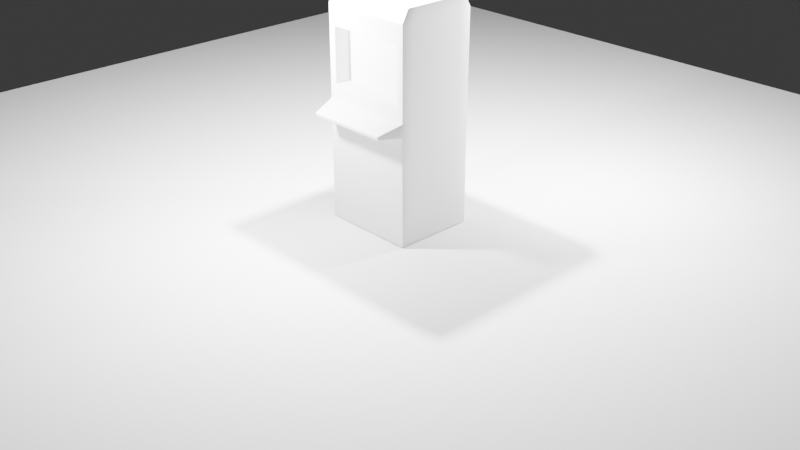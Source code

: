 # Source: cabinet3.blend  (saved by Blender 4.3.34; exported with 4.5.12 LTS)
import bpy
from mathutils import Matrix  # noqa: F401  (used for matrix-valued properties, if any)

bpy.ops.wm.read_factory_settings(use_empty=True)
scene = bpy.context.scene
scene.name = 'Scene'

# ---- collections
col_collection = bpy.data.collections.new('Collection'); scene.collection.children.link(col_collection)

# ---- materials (node trees are filled in below, after node groups)
mat_material = bpy.data.materials.new('Material')
mat_material.alpha_threshold = 0.0
mat_material.roughness = 0.5
mat_material.line_color = (0.0, 0.0, 0.0, 1.0)

# ---- material node trees
mat_material.use_nodes = True; mat_material.node_tree.nodes.clear()
_N = mat_material.node_tree.nodes; _L = mat_material.node_tree.links
n0 = _N.new('ShaderNodeOutputMaterial'); n0.name = 'Material Output'; n0.location = (300, 300)
n1 = _N.new('ShaderNodeBsdfPrincipled'); n1.name = 'Principled BSDF'; n1.location = (10, 300)
n1.inputs[3].default_value = 1.45
_L.new(n1.outputs[0], n0.inputs[0])
n0.is_active_output = True

# ---- world
world_world = bpy.data.worlds.new('World'); scene.world = world_world
world_world.use_nodes = True; world_world.node_tree.nodes.clear()
_N = world_world.node_tree.nodes; _L = world_world.node_tree.links
n0 = _N.new('ShaderNodeOutputWorld'); n0.name = 'World Output'; n0.location = (300, 300)
n1 = _N.new('ShaderNodeBackground'); n1.name = 'Background'; n1.location = (10, 300)
n1.inputs[0].default_value = (0.05088, 0.05088, 0.05088, 1.0)
_L.new(n1.outputs[0], n0.inputs[0])
n0.is_active_output = True
world_world.color = (0.05088, 0.05088, 0.05088)
world_world.sun_shadow_jitter_overblur = 0.0

# ---- cameras
cam_camera = bpy.data.cameras.new('Camera')
cam_camera.clip_end = 100.0
cam_camera.ortho_scale = 7.314

# ---- lights
light_light = bpy.data.lights.new('Light', 'POINT')
light_light.energy = 1000.0
light_light.shadow_soft_size = 0.1
light_light_001 = bpy.data.lights.new('Light.001', 'POINT')
light_light_001.energy = 1000.0
light_light_001.shadow_soft_size = 0.1
light_light_002 = bpy.data.lights.new('Light.002', 'AREA')
light_light_002.energy = 1000.0
light_light_002.shadow_soft_size = 0.1
light_light_002.shape = 'RECTANGLE'
light_light_002.size = 0.1
light_light_002.size_y = 0.1

# ---- meshes
me_cube = bpy.data.meshes.new('Cube')
me_cube.from_pydata([(0.5, 0.4284, 2.208), (0.5, 0.4284, 0.008397), (0.5, -0.4284, 2.208), (0.5, -0.4284, 0.008397), (-0.5, 0.4284, 2.208), (-0.5, 0.4284, 0.008397), (-0.5, -0.4284, 2.208), (-0.5, -0.4284, 0.008397), (0.5, 0.4284, 1.376), (-0.425, -0.4284, 1.428), (0.425, -0.4284, 1.428), (-0.5, 0.4284, 1.376), (-0.425, -0.4284, 1.998), (0.5, 0.4284, 2.05), (0.425, -0.4284, 1.998), (-0.5, 0.4284, 2.05), (0.5, -0.4284, 2.05), (0.5, -0.4284, 1.376), (-0.5, -0.4284, 1.376), (-0.5, -0.4284, 2.05), (0.425, -0.2522, 1.998), (0.425, -0.2522, 1.428), (-0.425, -0.2522, 1.428), (-0.425, -0.2522, 1.998), (0.4422, -0.4284, 2.01), (0.4422, -0.4284, 1.416), (-0.4422, -0.4284, 1.416), (-0.4422, -0.4284, 2.01), (0.5, 0.4284, 1.273), (0.5, -0.4284, 1.273), (-0.5, 0.4284, 1.273), (-0.5, -0.4284, 1.273), (0.5, 0.4284, 1.225), (0.5, -0.4284, 1.139), (-0.5, 0.4284, 1.225), (-0.5, -0.4284, 1.139), (-0.4361, -0.672, 1.162), (-0.4361, -0.6833, 1.2), (0.4361, -0.6833, 1.2), (0.4361, -0.672, 1.162), (-0.5, -0.4284, 1.295), (0.5, 0.4284, 1.295), (0.5, -0.4284, 1.295), (-0.5, 0.4284, 1.295), (0.4953, -0.4473, 1.268), (0.4953, -0.4465, 1.14), (-0.4953, -0.4465, 1.14), (-0.4953, -0.4473, 1.268), (0.4391, -0.671, 1.204), (-0.4391, -0.6603, 1.161), (0.4391, -0.6603, 1.161), (-0.4391, -0.671, 1.204), (0.4917, 0.4284, 0.008397), (0.4917, -0.4284, 2.208), (0.4917, -0.4284, 0.008397), (0.4917, 0.4284, 2.208), (0.4917, 0.4284, 1.376), (0.4917, -0.4284, 1.376), (0.4917, 0.4284, 2.05), (0.4917, -0.4284, 2.05), (0.4179, -0.4284, 1.428), (0.4179, -0.4284, 1.998), (0.4179, -0.2522, 1.428), (0.4179, -0.2522, 1.998), (0.4348, -0.4284, 2.01), (0.4348, -0.4284, 1.416), (0.4917, -0.4284, 1.273), (0.4917, 0.4284, 1.273), (0.4917, 0.4284, 1.225), (0.4917, -0.4284, 1.139), (0.4288, -0.6833, 1.2), (0.4288, -0.672, 1.162), (0.4917, -0.4284, 1.295), (0.4917, 0.4284, 1.295), (0.487, -0.4465, 1.14), (0.487, -0.4473, 1.268), (0.4318, -0.6603, 1.161), (0.4318, -0.671, 1.204), (-0.49, 0.4284, 0.008397), (-0.49, -0.4284, 2.208), (-0.49, -0.4284, 1.376), (-0.49, -0.4284, 2.05), (-0.4165, -0.4284, 1.428), (-0.4165, -0.4284, 1.998), (-0.4165, -0.2522, 1.428), (-0.4165, -0.2522, 1.998), (-0.4334, -0.4284, 2.01), (-0.49, -0.4284, 1.273), (-0.49, -0.4284, 1.139), (-0.4273, -0.6833, 1.2), (-0.4273, -0.672, 1.162), (-0.49, -0.4284, 1.295), (-0.4854, -0.4465, 1.14), (-0.4304, -0.6603, 1.161), (-0.49, -0.4284, 0.008397), (-0.49, 0.4284, 2.208), (-0.49, 0.4284, 1.376), (-0.49, 0.4284, 2.05), (-0.4334, -0.4284, 1.416), (-0.49, 0.4284, 1.273), (-0.49, 0.4284, 1.225), (-0.49, 0.4284, 1.295), (-0.4854, -0.4473, 1.268), (-0.4304, -0.671, 1.204), (-0.49, -0.3564, 2.338), (-0.5, -0.3564, 2.338), (0.5, 0.3564, 2.338), (0.5, -0.3564, 2.338), (-0.5, 0.3564, 2.338), (0.4917, 0.3564, 2.338), (0.4917, -0.3564, 2.338), (-0.49, 0.3564, 2.338), (-0.5, 0.306, 0.008397), (-0.5, 0.1836, 0.008397), (-0.5, 0.0612, 0.008397), (-0.5, -0.0612, 0.008397), (-0.5, -0.1836, 0.008397), (-0.5, -0.306, 0.008397), (0.5, 0.306, 2.208), (0.5, 0.1836, 2.208), (0.5, 0.0612, 2.208), (0.5, -0.0612, 2.208), (0.5, -0.1836, 2.208), (0.5, -0.306, 2.208), (-0.5, -0.306, 2.208), (-0.5, -0.1836, 2.208), (-0.5, -0.0612, 2.208), (-0.5, 0.0612, 2.208), (-0.5, 0.1836, 2.208), (-0.5, 0.306, 2.208), (0.5, -0.306, 0.008397), (0.5, -0.1836, 0.008397), (0.5, -0.0612, 0.008397), (0.5, 0.0612, 0.008397), (0.5, 0.1836, 0.008397), (0.5, 0.306, 0.008397), (0.5, 0.306, 1.376), (0.5, 0.1836, 1.376), (0.5, 0.0612, 1.376), (0.5, -0.0612, 1.376), (0.5, -0.1836, 1.376), (0.5, -0.306, 1.376), (-0.5, -0.306, 1.376), (-0.5, -0.1836, 1.376), (-0.5, -0.0612, 1.376), (-0.5, 0.0612, 1.376), (-0.5, 0.1836, 1.376), (-0.5, 0.306, 1.376), (0.5, 0.306, 2.05), (0.5, 0.1836, 2.05), (0.5, 0.0612, 2.05), (0.5, -0.0612, 2.05), (0.5, -0.1836, 2.05), (0.5, -0.306, 2.05), (-0.5, -0.306, 2.05), (-0.5, -0.1836, 2.05), (-0.5, -0.0612, 2.05), (-0.5, 0.0612, 2.05), (-0.5, 0.1836, 2.05), (-0.5, 0.306, 2.05), (-0.5, -0.306, 1.273), (-0.5, -0.1836, 1.273), (-0.5, -0.0612, 1.273), (-0.5, 0.0612, 1.273), (-0.5, 0.1836, 1.273), (-0.5, 0.306, 1.273), (0.5, 0.306, 1.273), (0.5, 0.1836, 1.273), (0.5, 0.0612, 1.273), (0.5, -0.0612, 1.273), (0.5, -0.1836, 1.273), (0.5, -0.306, 1.273), (0.5, 0.306, 1.212), (0.5, 0.1836, 1.2), (0.5, 0.0612, 1.188), (0.5, -0.0612, 1.176), (0.5, -0.1836, 1.163), (0.5, -0.306, 1.151), (-0.5, -0.306, 1.151), (-0.5, -0.1836, 1.163), (-0.5, -0.0612, 1.176), (-0.5, 0.0612, 1.188), (-0.5, 0.1836, 1.2), (-0.5, 0.306, 1.212), (-0.5, -0.306, 1.295), (-0.5, -0.1836, 1.295), (-0.5, -0.0612, 1.295), (-0.5, 0.0612, 1.295), (-0.5, 0.1836, 1.295), (-0.5, 0.306, 1.295), (0.5, 0.306, 1.295), (0.5, 0.1836, 1.295), (0.5, 0.0612, 1.295), (0.5, -0.0612, 1.295), (0.5, -0.1836, 1.295), (0.5, -0.306, 1.295), (0.4917, 0.306, 0.008397), (0.4917, 0.1836, 0.008397), (0.4917, 0.0612, 0.008397), (0.4917, -0.0612, 0.008397), (0.4917, -0.1836, 0.008397), (0.4917, -0.306, 0.008397), (0.4917, 0.306, 2.208), (0.4917, 0.1836, 2.208), (0.4917, 0.0612, 2.208), (0.4917, -0.0612, 2.208), (0.4917, -0.1836, 2.208), (0.4917, -0.306, 2.208), (-0.49, 0.306, 0.008397), (-0.49, 0.1836, 0.008397), (-0.49, 0.0612, 0.008397), (-0.49, -0.0612, 0.008397), (-0.49, -0.1836, 0.008397), (-0.49, -0.306, 0.008397), (-0.49, 0.306, 2.208), (-0.49, 0.1836, 2.208), (-0.49, 0.0612, 2.208), (-0.49, -0.0612, 2.208), (-0.49, -0.1836, 2.208), (-0.49, -0.306, 2.208), (0.5, 0.2546, 2.338), (0.5, 0.1528, 2.338), (0.5, 0.05092, 2.338), (0.5, -0.05092, 2.338), (0.5, -0.1528, 2.338), (0.5, -0.2546, 2.338), (-0.5, -0.2546, 2.338), (-0.5, -0.1528, 2.338), (-0.5, -0.05092, 2.338), (-0.5, 0.05092, 2.338), (-0.5, 0.1528, 2.338), (-0.5, 0.2546, 2.338), (0.4917, 0.2546, 2.338), (0.4917, 0.1528, 2.338), (0.4917, 0.05092, 2.338), (0.4917, -0.05092, 2.338), (0.4917, -0.1528, 2.338), (0.4917, -0.2546, 2.338), (-0.49, 0.2546, 2.338), (-0.49, 0.1528, 2.338), (-0.49, 0.05092, 2.338), (-0.49, -0.05092, 2.338), (-0.49, -0.1528, 2.338), (-0.49, -0.2546, 2.338), (-0.5, -0.4284, 2.106), (-0.5, -0.4284, 2.159), (0.5, 0.4284, 2.159), (0.5, 0.4284, 2.106), (0.5, -0.4284, 2.159), (0.5, -0.4284, 2.106), (-0.5, 0.4284, 2.159), (-0.5, 0.4284, 2.106), (0.4917, 0.4284, 2.159), (0.4917, 0.4284, 2.106), (0.4917, -0.4284, 2.159), (0.4917, -0.4284, 2.106), (-0.49, 0.4284, 2.159), (-0.49, 0.4284, 2.106), (-0.49, -0.4284, 2.159), (-0.49, -0.4284, 2.106), (0.5, 0.306, 2.159), (0.5, 0.306, 2.106), (0.5, 0.1836, 2.159), (0.5, 0.1836, 2.106), (0.5, 0.0612, 2.159), (0.5, 0.0612, 2.106), (0.5, -0.0612, 2.159), (0.5, -0.0612, 2.106), (0.5, -0.1836, 2.159), (0.5, -0.1836, 2.106), (0.5, -0.306, 2.159), (0.5, -0.306, 2.106), (-0.5, -0.306, 2.159), (-0.5, -0.306, 2.106), (-0.5, -0.1836, 2.159), (-0.5, -0.1836, 2.106), (-0.5, -0.0612, 2.159), (-0.5, -0.0612, 2.106), (-0.5, 0.0612, 2.159), (-0.5, 0.0612, 2.106), (-0.5, 0.1836, 2.159), (-0.5, 0.1836, 2.106), (-0.5, 0.306, 2.159), (-0.5, 0.306, 2.106), (0.5, 0.4284, 2.06), (0.5, -0.4284, 2.06), (-0.5, 0.4284, 2.06), (0.4917, 0.4284, 2.06), (0.4917, -0.4284, 2.06), (-0.49, 0.4284, 2.06), (-0.49, -0.4284, 2.06), (0.5, 0.306, 2.06), (0.5, 0.1836, 2.06), (0.5, 0.0612, 2.06), (0.5, -0.0612, 2.06), (0.5, -0.1836, 2.06), (0.5, -0.306, 2.06), (-0.5, -0.306, 2.06), (-0.5, -0.1836, 2.06), (-0.5, -0.0612, 2.06), (-0.5, 0.0612, 2.06), (-0.5, 0.1836, 2.06), (-0.5, 0.306, 2.06), (-0.5, -0.4284, 2.06)], [], [(207, 53, 110, 237), (258, 79, 6, 245), (282, 129, 4, 250), (201, 130, 3, 54), (270, 123, 2, 248), (252, 55, 0, 246), (73, 56, 8, 41), (195, 141, 17, 42), (189, 147, 11, 43), (91, 80, 18, 40), (56, 58, 13, 8), (141, 153, 16, 17), (147, 159, 15, 11), (83, 12, 23, 85), (24, 25, 17, 16), (98, 26, 18, 80), (26, 27, 19, 18), (64, 24, 16, 59), (84, 85, 23, 22), (60, 10, 21, 62), (12, 9, 22, 23), (10, 14, 20, 21), (61, 14, 24, 64), (9, 12, 27, 26), (82, 9, 26, 98), (14, 10, 25, 24), (50, 48, 38, 39), (183, 165, 30, 34), (177, 171, 29, 33), (68, 67, 28, 32), (52, 68, 32, 1), (130, 177, 33, 3), (112, 183, 34, 5), (94, 88, 35, 7), (90, 89, 37, 36), (51, 49, 36, 37), (103, 51, 37, 89), (76, 50, 39, 71), (87, 91, 40, 31), (165, 189, 43, 30), (171, 195, 42, 29), (67, 73, 41, 28), (69, 33, 45, 74), (87, 31, 47, 102), (31, 35, 46, 47), (33, 29, 44, 45), (74, 45, 50, 76), (102, 47, 51, 103), (47, 46, 49, 51), (45, 44, 48, 50), (44, 75, 77, 48), (92, 74, 76, 93), (29, 66, 75, 44), (88, 69, 74, 92), (99, 101, 73, 67), (29, 42, 72, 66), (93, 76, 71, 90), (48, 77, 70, 38), (39, 38, 70, 71), (3, 33, 69, 54), (78, 100, 68, 52), (100, 99, 67, 68), (10, 60, 65, 25), (83, 61, 64, 86), (82, 60, 62, 84), (21, 20, 63, 62), (86, 64, 59, 81), (25, 65, 57, 17), (14, 61, 63, 20), (96, 97, 58, 56), (42, 17, 57, 72), (101, 96, 56, 73), (256, 95, 55, 252), (213, 201, 54, 94), (248, 2, 53, 254), (0, 55, 109, 106), (117, 213, 94, 7), (250, 4, 95, 256), (43, 11, 96, 101), (11, 15, 97, 96), (27, 86, 81, 19), (9, 82, 84, 22), (12, 83, 86, 27), (34, 30, 99, 100), (5, 34, 100, 78), (49, 93, 90, 36), (30, 43, 101, 99), (35, 88, 92, 46), (46, 92, 93, 49), (75, 102, 103, 77), (66, 87, 102, 75), (66, 72, 91, 87), (77, 103, 89, 70), (71, 70, 89, 90), (54, 69, 88, 94), (60, 82, 98, 65), (62, 63, 85, 84), (65, 98, 80, 57), (61, 83, 85, 63), (72, 57, 80, 91), (254, 53, 79, 258), (207, 219, 79, 53), (243, 226, 105, 104), (225, 237, 110, 107), (6, 79, 104, 105), (95, 4, 108, 111), (53, 2, 107, 110), (124, 6, 105, 226), (118, 0, 106, 220), (214, 95, 111, 238), (79, 219, 243, 104), (219, 218, 242, 243), (218, 217, 241, 242), (217, 216, 240, 241), (216, 215, 239, 240), (215, 214, 238, 239), (2, 123, 225, 107), (123, 122, 224, 225), (122, 121, 223, 224), (121, 120, 222, 223), (120, 119, 221, 222), (119, 118, 220, 221), (4, 129, 231, 108), (129, 128, 230, 231), (128, 127, 229, 230), (127, 126, 228, 229), (126, 125, 227, 228), (125, 124, 226, 227), (106, 109, 232, 220), (220, 232, 233, 221), (221, 233, 234, 222), (222, 234, 235, 223), (223, 235, 236, 224), (224, 236, 237, 225), (111, 108, 231, 238), (238, 231, 230, 239), (239, 230, 229, 240), (240, 229, 228, 241), (241, 228, 227, 242), (242, 227, 226, 243), (55, 95, 214, 202), (202, 214, 215, 203), (203, 215, 216, 204), (204, 216, 217, 205), (205, 217, 218, 206), (206, 218, 219, 207), (5, 78, 208, 112), (112, 208, 209, 113), (113, 209, 210, 114), (114, 210, 211, 115), (115, 211, 212, 116), (116, 212, 213, 117), (78, 52, 196, 208), (208, 196, 197, 209), (209, 197, 198, 210), (210, 198, 199, 211), (211, 199, 200, 212), (212, 200, 201, 213), (28, 41, 190, 166), (166, 190, 191, 167), (167, 191, 192, 168), (168, 192, 193, 169), (169, 193, 194, 170), (170, 194, 195, 171), (31, 40, 184, 160), (160, 184, 185, 161), (161, 185, 186, 162), (162, 186, 187, 163), (163, 187, 188, 164), (164, 188, 189, 165), (7, 35, 178, 117), (117, 178, 179, 116), (116, 179, 180, 115), (115, 180, 181, 114), (114, 181, 182, 113), (113, 182, 183, 112), (1, 32, 172, 135), (135, 172, 173, 134), (134, 173, 174, 133), (133, 174, 175, 132), (132, 175, 176, 131), (131, 176, 177, 130), (32, 28, 166, 172), (172, 166, 167, 173), (173, 167, 168, 174), (174, 168, 169, 175), (175, 169, 170, 176), (176, 170, 171, 177), (35, 31, 160, 178), (178, 160, 161, 179), (179, 161, 162, 180), (180, 162, 163, 181), (181, 163, 164, 182), (182, 164, 165, 183), (18, 19, 154, 142), (142, 154, 155, 143), (143, 155, 156, 144), (144, 156, 157, 145), (145, 157, 158, 146), (146, 158, 159, 147), (8, 13, 148, 136), (136, 148, 149, 137), (137, 149, 150, 138), (138, 150, 151, 139), (139, 151, 152, 140), (140, 152, 153, 141), (40, 18, 142, 184), (184, 142, 143, 185), (185, 143, 144, 186), (186, 144, 145, 187), (187, 145, 146, 188), (188, 146, 147, 189), (41, 8, 136, 190), (190, 136, 137, 191), (191, 137, 138, 192), (192, 138, 139, 193), (193, 139, 140, 194), (194, 140, 141, 195), (246, 0, 118, 260), (260, 118, 119, 262), (262, 119, 120, 264), (264, 120, 121, 266), (266, 121, 122, 268), (268, 122, 123, 270), (52, 1, 135, 196), (196, 135, 134, 197), (197, 134, 133, 198), (198, 133, 132, 199), (199, 132, 131, 200), (200, 131, 130, 201), (245, 6, 124, 272), (272, 124, 125, 274), (274, 125, 126, 276), (276, 126, 127, 278), (278, 127, 128, 280), (280, 128, 129, 282), (55, 202, 232, 109), (202, 203, 233, 232), (203, 204, 234, 233), (204, 205, 235, 234), (205, 206, 236, 235), (206, 207, 237, 236), (301, 281, 283, 302), (281, 280, 282, 283), (300, 279, 281, 301), (279, 278, 280, 281), (299, 277, 279, 300), (277, 276, 278, 279), (298, 275, 277, 299), (275, 274, 276, 277), (297, 273, 275, 298), (273, 272, 274, 275), (303, 244, 273, 297), (244, 245, 272, 273), (295, 269, 271, 296), (269, 268, 270, 271), (294, 267, 269, 295), (267, 266, 268, 269), (293, 265, 267, 294), (265, 264, 266, 267), (292, 263, 265, 293), (263, 262, 264, 265), (291, 261, 263, 292), (261, 260, 262, 263), (284, 247, 261, 291), (247, 246, 260, 261), (288, 255, 259, 290), (255, 254, 258, 259), (286, 251, 257, 289), (251, 250, 256, 257), (285, 249, 255, 288), (249, 248, 254, 255), (289, 257, 253, 287), (257, 256, 252, 253), (287, 253, 247, 284), (253, 252, 246, 247), (296, 271, 249, 285), (271, 270, 248, 249), (302, 283, 251, 286), (283, 282, 250, 251), (290, 259, 244, 303), (259, 258, 245, 244), (81, 290, 303, 19), (159, 302, 286, 15), (153, 296, 285, 16), (58, 287, 284, 13), (97, 289, 287, 58), (16, 285, 288, 59), (15, 286, 289, 97), (59, 288, 290, 81), (13, 284, 291, 148), (148, 291, 292, 149), (149, 292, 293, 150), (150, 293, 294, 151), (151, 294, 295, 152), (152, 295, 296, 153), (19, 303, 297, 154), (154, 297, 298, 155), (155, 298, 299, 156), (156, 299, 300, 157), (157, 300, 301, 158), (158, 301, 302, 159)])
me_cube.polygons.foreach_set('use_smooth', [True] * 302)
_uv = me_cube.uv_layers.new(name='UVMap')
_uv.uv.foreach_set('vector', [0.04762, 0.002782, 3.953e-08, 0.002782, 3.953e-08, 0.002782, 0.04762, 0.002782, 0.007522, 0.3367, 3.419e-08, 0.3367, 3.444e-08, 0.3333, 0.007522, 0.3333, 0.3409, 0.04762, 0.3333, 0.04762, 0.3333, 5.298e-09, 0.3409, 5.866e-09, 0.381, 0.6639, 0.381, 0.6667, 0.3333, 0.6667, 0.3333, 0.6639, 0.007522, 0.7143, 2.555e-08, 0.7143, 2.914e-08, 0.6667, 0.007522, 0.6667, 0.3409, 0.6694, 0.3333, 0.6694, 0.3333, 0.6667, 0.3409, 0.6667, 0.4717, 0.6694, 0.4595, 0.6694, 0.4595, 0.6667, 0.4717, 0.6667, 0.1384, 0.7143, 0.1262, 0.7143, 0.1262, 0.6667, 0.1384, 0.6667, 0.4717, 0.04762, 0.4595, 0.04762, 0.4595, 1.482e-08, 0.4717, 1.574e-08, 0.1384, 0.3367, 0.1262, 0.3367, 0.1262, 0.3333, 0.1384, 0.3333, 0.4595, 0.6694, 0.3573, 0.6694, 0.3573, 0.6667, 0.4595, 0.6667, 0.1262, 0.7143, 0.02396, 0.7143, 0.02396, 0.6667, 0.1262, 0.6667, 0.4595, 0.04762, 0.3573, 0.04762, 0.3573, 7.107e-09, 0.4595, 1.482e-08, 0.6667, 0.2862, 0.6667, 0.2833, 0.7352, 0.2833, 0.7352, 0.2862, 0.03005, 0.6474, 0.1201, 0.6474, 0.1262, 0.6667, 0.02396, 0.6667, 0.1201, 0.3555, 0.1201, 0.3526, 0.1262, 0.3333, 0.1262, 0.3367, 0.1201, 0.3526, 0.03005, 0.3526, 0.02396, 0.3333, 0.1262, 0.3333, 0.03005, 0.6449, 0.03005, 0.6474, 0.02396, 0.6667, 0.02396, 0.6639, 0.7531, 0.00283, 0.6667, 0.00283, 0.6667, -9.273e-09, 0.7531, -2.747e-09, 0.6667, 0.569, 0.6667, 0.5667, 0.7352, 0.5667, 0.7352, 0.569, 0.7352, 0.85, 0.7352, 0.9364, 0.6667, 0.9364, 0.6667, 0.85, 0.7531, 0.08643, 0.7531, 0.0, 0.8217, 0.0, 0.8217, 0.08643, 0.03186, 0.6393, 0.03186, 0.6417, 0.03005, 0.6474, 0.03005, 0.6449, 0.1183, 0.3583, 0.03186, 0.3583, 0.03005, 0.3526, 0.1201, 0.3526, 0.1183, 0.3612, 0.1183, 0.3583, 0.1201, 0.3526, 0.1201, 0.3555, 0.03186, 0.6417, 0.1183, 0.6417, 0.1201, 0.6474, 0.03005, 0.6474, 0.1497, 0.6667, 0.1417, 0.6667, 0.1417, 0.6667, 0.149, 0.6667, 0.4842, 0.04762, 0.475, 0.04762, 0.475, 1.599e-08, 0.4824, 1.655e-08, 0.1602, 0.7143, 0.1417, 0.7143, 0.1417, 0.6667, 0.1621, 0.6667, 0.4824, 0.6694, 0.475, 0.6694, 0.475, 0.6667, 0.4824, 0.6667, 0.6667, 0.6694, 0.4824, 0.6694, 0.4824, 0.6667, 0.6667, 0.6667, 0.3333, 0.7143, 0.1602, 0.7143, 0.1621, 0.6667, 0.3333, 0.6667, 0.6667, 0.04762, 0.4842, 0.04762, 0.4824, 1.655e-08, 0.6667, 3.046e-08, 0.3333, 0.3367, 0.1621, 0.3367, 0.1621, 0.3333, 0.3333, 0.3333, 0.149, 0.3367, 0.1417, 0.3367, 0.1417, 0.3333, 0.149, 0.3333, 0.475, 0.3333, 0.483, 0.3333, 0.4824, 0.3333, 0.475, 0.3333, 0.1417, 0.3367, 0.1417, 0.3333, 0.1417, 0.3333, 0.1417, 0.3367, 0.1497, 0.6639, 0.1497, 0.6667, 0.149, 0.6667, 0.149, 0.6639, 0.1417, 0.3367, 0.1384, 0.3367, 0.1384, 0.3333, 0.1417, 0.3333, 0.475, 0.04762, 0.4717, 0.04762, 0.4717, 1.574e-08, 0.475, 1.599e-08, 0.1417, 0.7143, 0.1384, 0.7143, 0.1384, 0.6667, 0.1417, 0.6667, 0.475, 0.6694, 0.4717, 0.6694, 0.4717, 0.6667, 0.475, 0.6667, 0.1621, 0.6639, 0.1621, 0.6667, 0.1611, 0.6667, 0.1611, 0.6639, 0.1417, 0.3367, 0.1417, 0.3333, 0.1417, 0.3333, 0.1417, 0.3367, 0.475, 0.3333, 0.4954, 0.3333, 0.4945, 0.3333, 0.475, 0.3333, 0.1621, 0.6667, 0.1417, 0.6667, 0.1417, 0.6667, 0.1611, 0.6667, 0.1611, 0.6639, 0.1611, 0.6667, 0.1497, 0.6667, 0.1497, 0.6639, 0.1417, 0.3367, 0.1417, 0.3333, 0.1417, 0.3333, 0.1417, 0.3367, 0.475, 0.3333, 0.4945, 0.3333, 0.483, 0.3333, 0.475, 0.3333, 0.1611, 0.6667, 0.1417, 0.6667, 0.1417, 0.6667, 0.1497, 0.6667, 0.1417, 0.6667, 0.1417, 0.6639, 0.1417, 0.6639, 0.1417, 0.6667, 0.1611, 0.3367, 0.1611, 0.6639, 0.1497, 0.6639, 0.1497, 0.3367, 0.1417, 0.6667, 0.1417, 0.6639, 0.1417, 0.6639, 0.1417, 0.6667, 0.1621, 0.3367, 0.1621, 0.6639, 0.1611, 0.6639, 0.1611, 0.3367, 0.475, 0.9967, 0.4717, 0.9967, 0.4717, 0.6694, 0.475, 0.6694, 0.1417, 0.6667, 0.1384, 0.6667, 0.1384, 0.6639, 0.1417, 0.6639, 0.1497, 0.3367, 0.1497, 0.6639, 0.149, 0.6639, 0.149, 0.3367, 0.1417, 0.6667, 0.1417, 0.6639, 0.1417, 0.6639, 0.1417, 0.6667, 0.149, 0.6667, 0.1417, 0.6667, 0.1417, 0.6639, 0.149, 0.6639, 0.3333, 0.6667, 0.1621, 0.6667, 0.1621, 0.6639, 0.3333, 0.6639, 0.6667, 0.9967, 0.4824, 0.9967, 0.4824, 0.6694, 0.6667, 0.6694, 0.4824, 0.9967, 0.475, 0.9967, 0.475, 0.6694, 0.4824, 0.6694, 0.1183, 0.6417, 0.1183, 0.6393, 0.1201, 0.6449, 0.1201, 0.6474, 0.03186, 0.3612, 0.03186, 0.6393, 0.03005, 0.6449, 0.03005, 0.3555, 0.6667, 0.8472, 0.6667, 0.569, 0.7352, 0.569, 0.7352, 0.8472, 0.7531, 0.2833, 0.6667, 0.2833, 0.6667, 0.281, 0.7531, 0.281, 0.03005, 0.3555, 0.03005, 0.6449, 0.02396, 0.6639, 0.02396, 0.3367, 0.1201, 0.6474, 0.1201, 0.6449, 0.1262, 0.6639, 0.1262, 0.6667, 0.6667, 0.5667, 0.6667, 0.5643, 0.7352, 0.5643, 0.7352, 0.5667, 0.4595, 0.9967, 0.3573, 0.9967, 0.3573, 0.6694, 0.4595, 0.6694, 0.1384, 0.6667, 0.1262, 0.6667, 0.1262, 0.6639, 0.1384, 0.6639, 0.4717, 0.9967, 0.4595, 0.9967, 0.4595, 0.6694, 0.4717, 0.6694, 0.3409, 0.9967, 0.3333, 0.9967, 0.3333, 0.6694, 0.3409, 0.6694, 0.381, 0.3367, 0.381, 0.6639, 0.3333, 0.6639, 0.3333, 0.3367, 0.007522, 0.6667, 9.273e-09, 0.6667, 9.483e-09, 0.6639, 0.007522, 0.6639, 0.3333, 0.6667, 0.3333, 0.6694, 0.3333, 0.6694, 0.3333, 0.6667, 0.381, 0.3333, 0.381, 0.3367, 0.3333, 0.3367, 0.3333, 0.3333, 0.3409, 1.0, 0.3333, 1.0, 0.3333, 0.9967, 0.3409, 0.9967, 0.4717, 1.0, 0.4595, 1.0, 0.4595, 0.9967, 0.4717, 0.9967, 0.4595, 1.0, 0.3573, 1.0, 0.3573, 0.9967, 0.4595, 0.9967, 0.03005, 0.3526, 0.03005, 0.3555, 0.02396, 0.3367, 0.02396, 0.3333, 0.6667, 0.85, 0.6667, 0.8472, 0.7352, 0.8472, 0.7352, 0.85, 0.03186, 0.3583, 0.03186, 0.3612, 0.03005, 0.3555, 0.03005, 0.3526, 0.4824, 1.0, 0.475, 1.0, 0.475, 0.9967, 0.4824, 0.9967, 0.6667, 1.0, 0.4824, 1.0, 0.4824, 0.9967, 0.6667, 0.9967, 0.1497, 0.3333, 0.1497, 0.3367, 0.149, 0.3367, 0.149, 0.3333, 0.475, 1.0, 0.4717, 1.0, 0.4717, 0.9967, 0.475, 0.9967, 0.1621, 0.3333, 0.1621, 0.3367, 0.1611, 0.3367, 0.1611, 0.3333, 0.1611, 0.3333, 0.1611, 0.3367, 0.1497, 0.3367, 0.1497, 0.3333, 0.1417, 0.6639, 0.1417, 0.3367, 0.1417, 0.3367, 0.1417, 0.6639, 0.1417, 0.6639, 0.1417, 0.3367, 0.1417, 0.3367, 0.1417, 0.6639, 0.1417, 0.6639, 0.1384, 0.6639, 0.1384, 0.3367, 0.1417, 0.3367, 0.1417, 0.6639, 0.1417, 0.3367, 0.1417, 0.3367, 0.1417, 0.6639, 0.149, 0.6639, 0.1417, 0.6639, 0.1417, 0.3367, 0.149, 0.3367, 0.3333, 0.6639, 0.1621, 0.6639, 0.1621, 0.3367, 0.3333, 0.3367, 0.1183, 0.6393, 0.1183, 0.3612, 0.1201, 0.3555, 0.1201, 0.6449, 0.7531, 0.281, 0.6667, 0.281, 0.6667, 0.00283, 0.7531, 0.00283, 0.1201, 0.6449, 0.1201, 0.3555, 0.1262, 0.3367, 0.1262, 0.6639, 0.6667, 0.5643, 0.6667, 0.2862, 0.7352, 0.2862, 0.7352, 0.5643, 0.1384, 0.6639, 0.1262, 0.6639, 0.1262, 0.3367, 0.1384, 0.3367, 0.007522, 0.6639, 9.483e-09, 0.6639, 3.419e-08, 0.3367, 0.007522, 0.3367, 0.04762, 0.002782, 0.04762, 0.33, 1.482e-08, 0.33, 3.953e-08, 0.002782, 0.04762, 0.33, 0.04762, 0.3333, 1.457e-08, 0.3333, 1.482e-08, 0.33, 0.04762, 3.595e-09, 0.04762, 0.002782, 3.953e-08, 0.002782, 3.974e-08, 3e-15, 3.444e-08, 0.3333, 3.419e-08, 0.3367, 3.419e-08, 0.3367, 3.444e-08, 0.3333, 0.3333, 0.9967, 0.3333, 1.0, 0.3333, 1.0, 0.3333, 0.9967, 9.483e-09, 0.6639, 9.273e-09, 0.6667, 9.273e-09, 0.6667, 9.483e-09, 0.6639, 0.3333, 0.2857, 0.3333, 0.3333, 0.3333, 0.3333, 0.3333, 0.2857, 7.57e-09, 0.9524, 3.975e-09, 1.0, 3.975e-09, 1.0, 7.57e-09, 0.9524, 0.2857, 0.33, 0.3333, 0.33, 0.3333, 0.33, 0.2857, 0.33, 1.482e-08, 0.33, 0.04762, 0.33, 0.04762, 0.33, 1.482e-08, 0.33, 0.04762, 0.33, 0.09524, 0.33, 0.09524, 0.33, 0.04762, 0.33, 0.09524, 0.33, 0.1429, 0.33, 0.1429, 0.33, 0.09524, 0.33, 0.1429, 0.33, 0.1905, 0.33, 0.1905, 0.33, 0.1429, 0.33, 0.1905, 0.33, 0.2381, 0.33, 0.2381, 0.33, 0.1905, 0.33, 0.2381, 0.33, 0.2857, 0.33, 0.2857, 0.33, 0.2381, 0.33, 2.914e-08, 0.6667, 2.555e-08, 0.7143, 2.555e-08, 0.7143, 2.914e-08, 0.6667, 2.555e-08, 0.7143, 2.195e-08, 0.7619, 2.195e-08, 0.7619, 2.555e-08, 0.7143, 2.195e-08, 0.7619, 1.836e-08, 0.8095, 1.836e-08, 0.8095, 2.195e-08, 0.7619, 1.836e-08, 0.8095, 1.476e-08, 0.8571, 1.476e-08, 0.8571, 1.836e-08, 0.8095, 1.476e-08, 0.8571, 1.117e-08, 0.9048, 1.117e-08, 0.9048, 1.476e-08, 0.8571, 1.117e-08, 0.9048, 7.57e-09, 0.9524, 7.57e-09, 0.9524, 1.117e-08, 0.9048, 0.3333, 5.298e-09, 0.3333, 0.04762, 0.3333, 0.04762, 0.3333, 5.298e-09, 0.3333, 0.04762, 0.3333, 0.09524, 0.3333, 0.09524, 0.3333, 0.04762, 0.3333, 0.09524, 0.3333, 0.1429, 0.3333, 0.1429, 0.3333, 0.09524, 0.3333, 0.1429, 0.3333, 0.1905, 0.3333, 0.1905, 0.3333, 0.1429, 0.3333, 0.1905, 0.3333, 0.2381, 0.3333, 0.2381, 0.3333, 0.1905, 0.3333, 0.2381, 0.3333, 0.2857, 0.3333, 0.2857, 0.3333, 0.2381, 0.3333, 2.517e-08, 0.3333, 0.002782, 0.2857, 0.002782, 0.2857, 2.157e-08, 0.2857, 2.157e-08, 0.2857, 0.002782, 0.2381, 0.002782, 0.2381, 1.798e-08, 0.2381, 1.798e-08, 0.2381, 0.002782, 0.1905, 0.002782, 0.1905, 1.438e-08, 0.1905, 1.438e-08, 0.1905, 0.002782, 0.1429, 0.002782, 0.1429, 1.079e-08, 0.1429, 1.079e-08, 0.1429, 0.002782, 0.09524, 0.002782, 0.09524, 7.19e-09, 0.09524, 7.19e-09, 0.09524, 0.002782, 0.04762, 0.002782, 0.04762, 3.595e-09, 0.3333, 0.33, 0.3333, 0.3333, 0.2857, 0.3333, 0.2857, 0.33, 0.2857, 0.33, 0.2857, 0.3333, 0.2381, 0.3333, 0.2381, 0.33, 0.2381, 0.33, 0.2381, 0.3333, 0.1905, 0.3333, 0.1905, 0.33, 0.1905, 0.33, 0.1905, 0.3333, 0.1429, 0.3333, 0.1429, 0.33, 0.1429, 0.33, 0.1429, 0.3333, 0.09524, 0.3333, 0.09524, 0.33, 0.09524, 0.33, 0.09524, 0.3333, 0.04762, 0.3333, 0.04762, 0.33, 0.3333, 0.002782, 0.3333, 0.33, 0.2857, 0.33, 0.2857, 0.002782, 0.2857, 0.002782, 0.2857, 0.33, 0.2381, 0.33, 0.2381, 0.002782, 0.2381, 0.002782, 0.2381, 0.33, 0.1905, 0.33, 0.1905, 0.002782, 0.1905, 0.002782, 0.1905, 0.33, 0.1429, 0.33, 0.1429, 0.002782, 0.1429, 0.002782, 0.1429, 0.33, 0.09524, 0.33, 0.09524, 0.002782, 0.09524, 0.002782, 0.09524, 0.33, 0.04762, 0.33, 0.04762, 0.002782, 0.6667, 0.3333, 0.6667, 0.3367, 0.619, 0.3367, 0.619, 0.3333, 0.619, 0.3333, 0.619, 0.3367, 0.5714, 0.3367, 0.5714, 0.3333, 0.5714, 0.3333, 0.5714, 0.3367, 0.5238, 0.3367, 0.5238, 0.3333, 0.5238, 0.3333, 0.5238, 0.3367, 0.4762, 0.3367, 0.4762, 0.3333, 0.4762, 0.3333, 0.4762, 0.3367, 0.4286, 0.3367, 0.4286, 0.3333, 0.4286, 0.3333, 0.4286, 0.3367, 0.381, 0.3367, 0.381, 0.3333, 0.6667, 0.3367, 0.6667, 0.6639, 0.619, 0.6639, 0.619, 0.3367, 0.619, 0.3367, 0.619, 0.6639, 0.5714, 0.6639, 0.5714, 0.3367, 0.5714, 0.3367, 0.5714, 0.6639, 0.5238, 0.6639, 0.5238, 0.3367, 0.5238, 0.3367, 0.5238, 0.6639, 0.4762, 0.6639, 0.4762, 0.3367, 0.4762, 0.3367, 0.4762, 0.6639, 0.4286, 0.6639, 0.4286, 0.3367, 0.4286, 0.3367, 0.4286, 0.6639, 0.381, 0.6639, 0.381, 0.3367, 0.1417, 1.0, 0.1384, 1.0, 0.1384, 0.9524, 0.1417, 0.9524, 0.1417, 0.9524, 0.1384, 0.9524, 0.1384, 0.9048, 0.1417, 0.9048, 0.1417, 0.9048, 0.1384, 0.9048, 0.1384, 0.8571, 0.1417, 0.8571, 0.1417, 0.8571, 0.1384, 0.8571, 0.1384, 0.8095, 0.1417, 0.8095, 0.1417, 0.8095, 0.1384, 0.8095, 0.1384, 0.7619, 0.1417, 0.7619, 0.1417, 0.7619, 0.1384, 0.7619, 0.1384, 0.7143, 0.1417, 0.7143, 0.475, 0.3333, 0.4717, 0.3333, 0.4717, 0.2857, 0.475, 0.2857, 0.475, 0.2857, 0.4717, 0.2857, 0.4717, 0.2381, 0.475, 0.2381, 0.475, 0.2381, 0.4717, 0.2381, 0.4717, 0.1905, 0.475, 0.1905, 0.475, 0.1905, 0.4717, 0.1905, 0.4717, 0.1429, 0.475, 0.1429, 0.475, 0.1429, 0.4717, 0.1429, 0.4717, 0.09524, 0.475, 0.09524, 0.475, 0.09524, 0.4717, 0.09524, 0.4717, 0.04762, 0.475, 0.04762, 0.6667, 0.3333, 0.4954, 0.3333, 0.4936, 0.2857, 0.6667, 0.2857, 0.6667, 0.2857, 0.4936, 0.2857, 0.4917, 0.2381, 0.6667, 0.2381, 0.6667, 0.2381, 0.4917, 0.2381, 0.4898, 0.1905, 0.6667, 0.1905, 0.6667, 0.1905, 0.4898, 0.1905, 0.488, 0.1429, 0.6667, 0.1429, 0.6667, 0.1429, 0.488, 0.1429, 0.4861, 0.09524, 0.6667, 0.09524, 0.6667, 0.09524, 0.4861, 0.09524, 0.4842, 0.04762, 0.6667, 0.04762, 0.3333, 1.0, 0.149, 1.0, 0.1509, 0.9524, 0.3333, 0.9524, 0.3333, 0.9524, 0.1509, 0.9524, 0.1528, 0.9048, 0.3333, 0.9048, 0.3333, 0.9048, 0.1528, 0.9048, 0.1546, 0.8571, 0.3333, 0.8571, 0.3333, 0.8571, 0.1546, 0.8571, 0.1565, 0.8095, 0.3333, 0.8095, 0.3333, 0.8095, 0.1565, 0.8095, 0.1584, 0.7619, 0.3333, 0.7619, 0.3333, 0.7619, 0.1584, 0.7619, 0.1602, 0.7143, 0.3333, 0.7143, 0.149, 1.0, 0.1417, 1.0, 0.1417, 0.9524, 0.1509, 0.9524, 0.1509, 0.9524, 0.1417, 0.9524, 0.1417, 0.9048, 0.1528, 0.9048, 0.1528, 0.9048, 0.1417, 0.9048, 0.1417, 0.8571, 0.1546, 0.8571, 0.1546, 0.8571, 0.1417, 0.8571, 0.1417, 0.8095, 0.1565, 0.8095, 0.1565, 0.8095, 0.1417, 0.8095, 0.1417, 0.7619, 0.1584, 0.7619, 0.1584, 0.7619, 0.1417, 0.7619, 0.1417, 0.7143, 0.1602, 0.7143, 0.4954, 0.3333, 0.475, 0.3333, 0.475, 0.2857, 0.4936, 0.2857, 0.4936, 0.2857, 0.475, 0.2857, 0.475, 0.2381, 0.4917, 0.2381, 0.4917, 0.2381, 0.475, 0.2381, 0.475, 0.1905, 0.4898, 0.1905, 0.4898, 0.1905, 0.475, 0.1905, 0.475, 0.1429, 0.488, 0.1429, 0.488, 0.1429, 0.475, 0.1429, 0.475, 0.09524, 0.4861, 0.09524, 0.4861, 0.09524, 0.475, 0.09524, 0.475, 0.04762, 0.4842, 0.04762, 0.4595, 0.3333, 0.3573, 0.3333, 0.3573, 0.2857, 0.4595, 0.2857, 0.4595, 0.2857, 0.3573, 0.2857, 0.3573, 0.2381, 0.4595, 0.2381, 0.4595, 0.2381, 0.3573, 0.2381, 0.3573, 0.1905, 0.4595, 0.1905, 0.4595, 0.1905, 0.3573, 0.1905, 0.3573, 0.1429, 0.4595, 0.1429, 0.4595, 0.1429, 0.3573, 0.1429, 0.3573, 0.09524, 0.4595, 0.09524, 0.4595, 0.09524, 0.3573, 0.09524, 0.3573, 0.04762, 0.4595, 0.04762, 0.1262, 1.0, 0.02396, 1.0, 0.02396, 0.9524, 0.1262, 0.9524, 0.1262, 0.9524, 0.02396, 0.9524, 0.02396, 0.9048, 0.1262, 0.9048, 0.1262, 0.9048, 0.02396, 0.9048, 0.02396, 0.8571, 0.1262, 0.8571, 0.1262, 0.8571, 0.02396, 0.8571, 0.02396, 0.8095, 0.1262, 0.8095, 0.1262, 0.8095, 0.02396, 0.8095, 0.02396, 0.7619, 0.1262, 0.7619, 0.1262, 0.7619, 0.02396, 0.7619, 0.02396, 0.7143, 0.1262, 0.7143, 0.4717, 0.3333, 0.4595, 0.3333, 0.4595, 0.2857, 0.4717, 0.2857, 0.4717, 0.2857, 0.4595, 0.2857, 0.4595, 0.2381, 0.4717, 0.2381, 0.4717, 0.2381, 0.4595, 0.2381, 0.4595, 0.1905, 0.4717, 0.1905, 0.4717, 0.1905, 0.4595, 0.1905, 0.4595, 0.1429, 0.4717, 0.1429, 0.4717, 0.1429, 0.4595, 0.1429, 0.4595, 0.09524, 0.4717, 0.09524, 0.4717, 0.09524, 0.4595, 0.09524, 0.4595, 0.04762, 0.4717, 0.04762, 0.1384, 1.0, 0.1262, 1.0, 0.1262, 0.9524, 0.1384, 0.9524, 0.1384, 0.9524, 0.1262, 0.9524, 0.1262, 0.9048, 0.1384, 0.9048, 0.1384, 0.9048, 0.1262, 0.9048, 0.1262, 0.8571, 0.1384, 0.8571, 0.1384, 0.8571, 0.1262, 0.8571, 0.1262, 0.8095, 0.1384, 0.8095, 0.1384, 0.8095, 0.1262, 0.8095, 0.1262, 0.7619, 0.1384, 0.7619, 0.1384, 0.7619, 0.1262, 0.7619, 0.1262, 0.7143, 0.1384, 0.7143, 0.007522, 1.0, 3.975e-09, 1.0, 7.57e-09, 0.9524, 0.007522, 0.9524, 0.007522, 0.9524, 7.57e-09, 0.9524, 1.117e-08, 0.9048, 0.007522, 0.9048, 0.007522, 0.9048, 1.117e-08, 0.9048, 1.476e-08, 0.8571, 0.007522, 0.8571, 0.007522, 0.8571, 1.476e-08, 0.8571, 1.836e-08, 0.8095, 0.007522, 0.8095, 0.007522, 0.8095, 1.836e-08, 0.8095, 2.195e-08, 0.7619, 0.007522, 0.7619, 0.007522, 0.7619, 2.195e-08, 0.7619, 2.555e-08, 0.7143, 0.007522, 0.7143, 0.6667, 0.6639, 0.6667, 0.6667, 0.619, 0.6667, 0.619, 0.6639, 0.619, 0.6639, 0.619, 0.6667, 0.5714, 0.6667, 0.5714, 0.6639, 0.5714, 0.6639, 0.5714, 0.6667, 0.5238, 0.6667, 0.5238, 0.6639, 0.5238, 0.6639, 0.5238, 0.6667, 0.4762, 0.6667, 0.4762, 0.6639, 0.4762, 0.6639, 0.4762, 0.6667, 0.4286, 0.6667, 0.4286, 0.6639, 0.4286, 0.6639, 0.4286, 0.6667, 0.381, 0.6667, 0.381, 0.6639, 0.3409, 0.3333, 0.3333, 0.3333, 0.3333, 0.2857, 0.3409, 0.2857, 0.3409, 0.2857, 0.3333, 0.2857, 0.3333, 0.2381, 0.3409, 0.2381, 0.3409, 0.2381, 0.3333, 0.2381, 0.3333, 0.1905, 0.3409, 0.1905, 0.3409, 0.1905, 0.3333, 0.1905, 0.3333, 0.1429, 0.3409, 0.1429, 0.3409, 0.1429, 0.3333, 0.1429, 0.3333, 0.09524, 0.3409, 0.09524, 0.3409, 0.09524, 0.3333, 0.09524, 0.3333, 0.04762, 0.3409, 0.04762, 0.3333, 0.002782, 0.2857, 0.002782, 0.2857, 0.002782, 0.3333, 0.002782, 0.2857, 0.002782, 0.2381, 0.002782, 0.2381, 0.002782, 0.2857, 0.002782, 0.2381, 0.002782, 0.1905, 0.002782, 0.1905, 0.002782, 0.2381, 0.002782, 0.1905, 0.002782, 0.1429, 0.002782, 0.1429, 0.002782, 0.1905, 0.002782, 0.1429, 0.002782, 0.09524, 0.002782, 0.09524, 0.002782, 0.1429, 0.002782, 0.09524, 0.002782, 0.04762, 0.002782, 0.04762, 0.002782, 0.09524, 0.002782, 0.3558, 0.09524, 0.3488, 0.09524, 0.3488, 0.04762, 0.3558, 0.04762, 0.3488, 0.09524, 0.3409, 0.09524, 0.3409, 0.04762, 0.3488, 0.04762, 0.3558, 0.1429, 0.3488, 0.1429, 0.3488, 0.09524, 0.3558, 0.09524, 0.3488, 0.1429, 0.3409, 0.1429, 0.3409, 0.09524, 0.3488, 0.09524, 0.3558, 0.1905, 0.3488, 0.1905, 0.3488, 0.1429, 0.3558, 0.1429, 0.3488, 0.1905, 0.3409, 0.1905, 0.3409, 0.1429, 0.3488, 0.1429, 0.3558, 0.2381, 0.3488, 0.2381, 0.3488, 0.1905, 0.3558, 0.1905, 0.3488, 0.2381, 0.3409, 0.2381, 0.3409, 0.1905, 0.3488, 0.1905, 0.3558, 0.2857, 0.3488, 0.2857, 0.3488, 0.2381, 0.3558, 0.2381, 0.3488, 0.2857, 0.3409, 0.2857, 0.3409, 0.2381, 0.3488, 0.2381, 0.3558, 0.3333, 0.3488, 0.3333, 0.3488, 0.2857, 0.3558, 0.2857, 0.3488, 0.3333, 0.3409, 0.3333, 0.3409, 0.2857, 0.3488, 0.2857, 0.02247, 0.7619, 0.01551, 0.7619, 0.01551, 0.7143, 0.02247, 0.7143, 0.01551, 0.7619, 0.007522, 0.7619, 0.007522, 0.7143, 0.01551, 0.7143, 0.02247, 0.8095, 0.01551, 0.8095, 0.01551, 0.7619, 0.02247, 0.7619, 0.01551, 0.8095, 0.007522, 0.8095, 0.007522, 0.7619, 0.01551, 0.7619, 0.02247, 0.8571, 0.01551, 0.8571, 0.01551, 0.8095, 0.02247, 0.8095, 0.01551, 0.8571, 0.007522, 0.8571, 0.007522, 0.8095, 0.01551, 0.8095, 0.02247, 0.9048, 0.01551, 0.9048, 0.01551, 0.8571, 0.02247, 0.8571, 0.01551, 0.9048, 0.007522, 0.9048, 0.007522, 0.8571, 0.01551, 0.8571, 0.02247, 0.9524, 0.01551, 0.9524, 0.01551, 0.9048, 0.02247, 0.9048, 0.01551, 0.9524, 0.007522, 0.9524, 0.007522, 0.9048, 0.01551, 0.9048, 0.02247, 1.0, 0.01551, 1.0, 0.01551, 0.9524, 0.02247, 0.9524, 0.01551, 1.0, 0.007522, 1.0, 0.007522, 0.9524, 0.01551, 0.9524, 0.02247, 0.6639, 0.01551, 0.6639, 0.01551, 0.3367, 0.02247, 0.3367, 0.01551, 0.6639, 0.007522, 0.6639, 0.007522, 0.3367, 0.01551, 0.3367, 0.3558, 1.0, 0.3488, 1.0, 0.3488, 0.9967, 0.3558, 0.9967, 0.3488, 1.0, 0.3409, 1.0, 0.3409, 0.9967, 0.3488, 0.9967, 0.02247, 0.6667, 0.01551, 0.6667, 0.01551, 0.6639, 0.02247, 0.6639, 0.01551, 0.6667, 0.007522, 0.6667, 0.007522, 0.6639, 0.01551, 0.6639, 0.3558, 0.9967, 0.3488, 0.9967, 0.3488, 0.6694, 0.3558, 0.6694, 0.3488, 0.9967, 0.3409, 0.9967, 0.3409, 0.6694, 0.3488, 0.6694, 0.3558, 0.6694, 0.3488, 0.6694, 0.3488, 0.6667, 0.3558, 0.6667, 0.3488, 0.6694, 0.3409, 0.6694, 0.3409, 0.6667, 0.3488, 0.6667, 0.02247, 0.7143, 0.01551, 0.7143, 0.01551, 0.6667, 0.02247, 0.6667, 0.01551, 0.7143, 0.007522, 0.7143, 0.007522, 0.6667, 0.01551, 0.6667, 0.3558, 0.04762, 0.3488, 0.04762, 0.3488, 6.469e-09, 0.3558, 6.994e-09, 0.3488, 0.04762, 0.3409, 0.04762, 0.3409, 5.866e-09, 0.3488, 6.469e-09, 0.02247, 0.3367, 0.01551, 0.3367, 0.01551, 0.3333, 0.02247, 0.3333, 0.01551, 0.3367, 0.007522, 0.3367, 0.007522, 0.3333, 0.01551, 0.3333, 0.02396, 0.3367, 0.02247, 0.3367, 0.02247, 0.3333, 0.02396, 0.3333, 0.3573, 0.04762, 0.3558, 0.04762, 0.3558, 6.994e-09, 0.3573, 7.107e-09, 0.02396, 0.7143, 0.02247, 0.7143, 0.02247, 0.6667, 0.02396, 0.6667, 0.3573, 0.6694, 0.3558, 0.6694, 0.3558, 0.6667, 0.3573, 0.6667, 0.3573, 0.9967, 0.3558, 0.9967, 0.3558, 0.6694, 0.3573, 0.6694, 0.02396, 0.6667, 0.02247, 0.6667, 0.02247, 0.6639, 0.02396, 0.6639, 0.3573, 1.0, 0.3558, 1.0, 0.3558, 0.9967, 0.3573, 0.9967, 0.02396, 0.6639, 0.02247, 0.6639, 0.02247, 0.3367, 0.02396, 0.3367, 0.02396, 1.0, 0.02247, 1.0, 0.02247, 0.9524, 0.02396, 0.9524, 0.02396, 0.9524, 0.02247, 0.9524, 0.02247, 0.9048, 0.02396, 0.9048, 0.02396, 0.9048, 0.02247, 0.9048, 0.02247, 0.8571, 0.02396, 0.8571, 0.02396, 0.8571, 0.02247, 0.8571, 0.02247, 0.8095, 0.02396, 0.8095, 0.02396, 0.8095, 0.02247, 0.8095, 0.02247, 0.7619, 0.02396, 0.7619, 0.02396, 0.7619, 0.02247, 0.7619, 0.02247, 0.7143, 0.02396, 0.7143, 0.3573, 0.3333, 0.3558, 0.3333, 0.3558, 0.2857, 0.3573, 0.2857, 0.3573, 0.2857, 0.3558, 0.2857, 0.3558, 0.2381, 0.3573, 0.2381, 0.3573, 0.2381, 0.3558, 0.2381, 0.3558, 0.1905, 0.3573, 0.1905, 0.3573, 0.1905, 0.3558, 0.1905, 0.3558, 0.1429, 0.3573, 0.1429, 0.3573, 0.1429, 0.3558, 0.1429, 0.3558, 0.09524, 0.3573, 0.09524, 0.3573, 0.09524, 0.3558, 0.09524, 0.3558, 0.04762, 0.3573, 0.04762])
me_cube.materials.append(mat_material)
me_cube.use_mirror_vertex_groups = False
me_cube.update()
me_plane = bpy.data.meshes.new('Plane')
me_plane.from_pydata([(-1.0, -1.0, 0.0), (1.0, -1.0, 0.0), (-1.0, 1.0, 0.0), (1.0, 1.0, 0.0)], [], [(0, 1, 3, 2)])
_uv = me_plane.uv_layers.new(name='UVMap')
_uv.uv.foreach_set('vector', [0.0, 0.0, 1.0, 0.0, 1.0, 1.0, 0.0, 1.0])
me_plane.update()

# ---- objects
ob_cube = bpy.data.objects.new('Cube', me_cube)
ob_light = bpy.data.objects.new('Light', light_light)
ob_camera = bpy.data.objects.new('Camera', cam_camera)
ob_light_001 = bpy.data.objects.new('Light.001', light_light_001)
ob_plane = bpy.data.objects.new('Plane', me_plane)
ob_light_002 = bpy.data.objects.new('Light.002', light_light_002)

# ---- transforms, parenting, visibility, modifiers, constraints
ob_cube.location = (0.0, 0.0, 0.0)
ob_cube.lock_rotations_4d = False
ob_cube.empty_display_type = 'ARROWS'
ob_cube.lineart.crease_threshold = 0.0
_m = ob_cube.modifiers.new('Bevel', 'BEVEL')
_m.width = 0.3
_m.width_pct = 0.3
_m.segments = 3
ob_light.location = (-0.5554, -1.464, 2.139)
ob_light.rotation_euler = (0.6503, 0.05522, 1.866)
ob_light.lock_rotations_4d = False
ob_light.empty_display_type = 'ARROWS'
ob_light.color = (0.0, 0.0, 0.0, 0.0)
ob_light.lineart.crease_threshold = 0.0
ob_camera.location = (7.359, -6.926, 4.958)
ob_camera.rotation_euler = (1.109, 0.0, 0.8149)
ob_camera.lock_rotations_4d = False
ob_camera.empty_display_type = 'ARROWS'
ob_camera.color = (0.0, 0.0, 0.0, 0.0)
ob_camera.display_type = 'WIRE'
ob_camera.lineart.crease_threshold = 0.0
ob_light_001.location = (1.063, 2.068, 1.773)
ob_light_001.rotation_euler = (0.6503, 0.05522, 1.866)
ob_light_001.lock_rotations_4d = False
ob_light_001.empty_display_type = 'ARROWS'
ob_light_001.color = (0.0, 0.0, 0.0, 0.0)
ob_light_001.lineart.crease_threshold = 0.0
ob_plane.location = (0.0, 0.0, 0.0)
ob_plane.scale = (6.345, 6.345, 6.345)
ob_light_002.location = (-0.2132, 0.1257, 3.501)
ob_light_002.rotation_euler = (-0.0006279, -0.001693, 1.933)
ob_light_002.lock_rotations_4d = False
ob_light_002.empty_display_type = 'ARROWS'
ob_light_002.color = (0.0, 0.0, 0.0, 0.0)
ob_light_002.lineart.crease_threshold = 0.0

# ---- collection membership
col_collection.objects.link(ob_cube)
col_collection.objects.link(ob_light)
col_collection.objects.link(ob_camera)
col_collection.objects.link(ob_light_001)
col_collection.objects.link(ob_plane)
col_collection.objects.link(ob_light_002)

# ---- scene / render settings (as saved in the file)
scene.camera = ob_camera
scene.frame_start = 1; scene.frame_end = 250; scene.frame_set(1)
scene.render.engine = 'BLENDER_EEVEE_NEXT'
bpy.context.view_layer.update()
